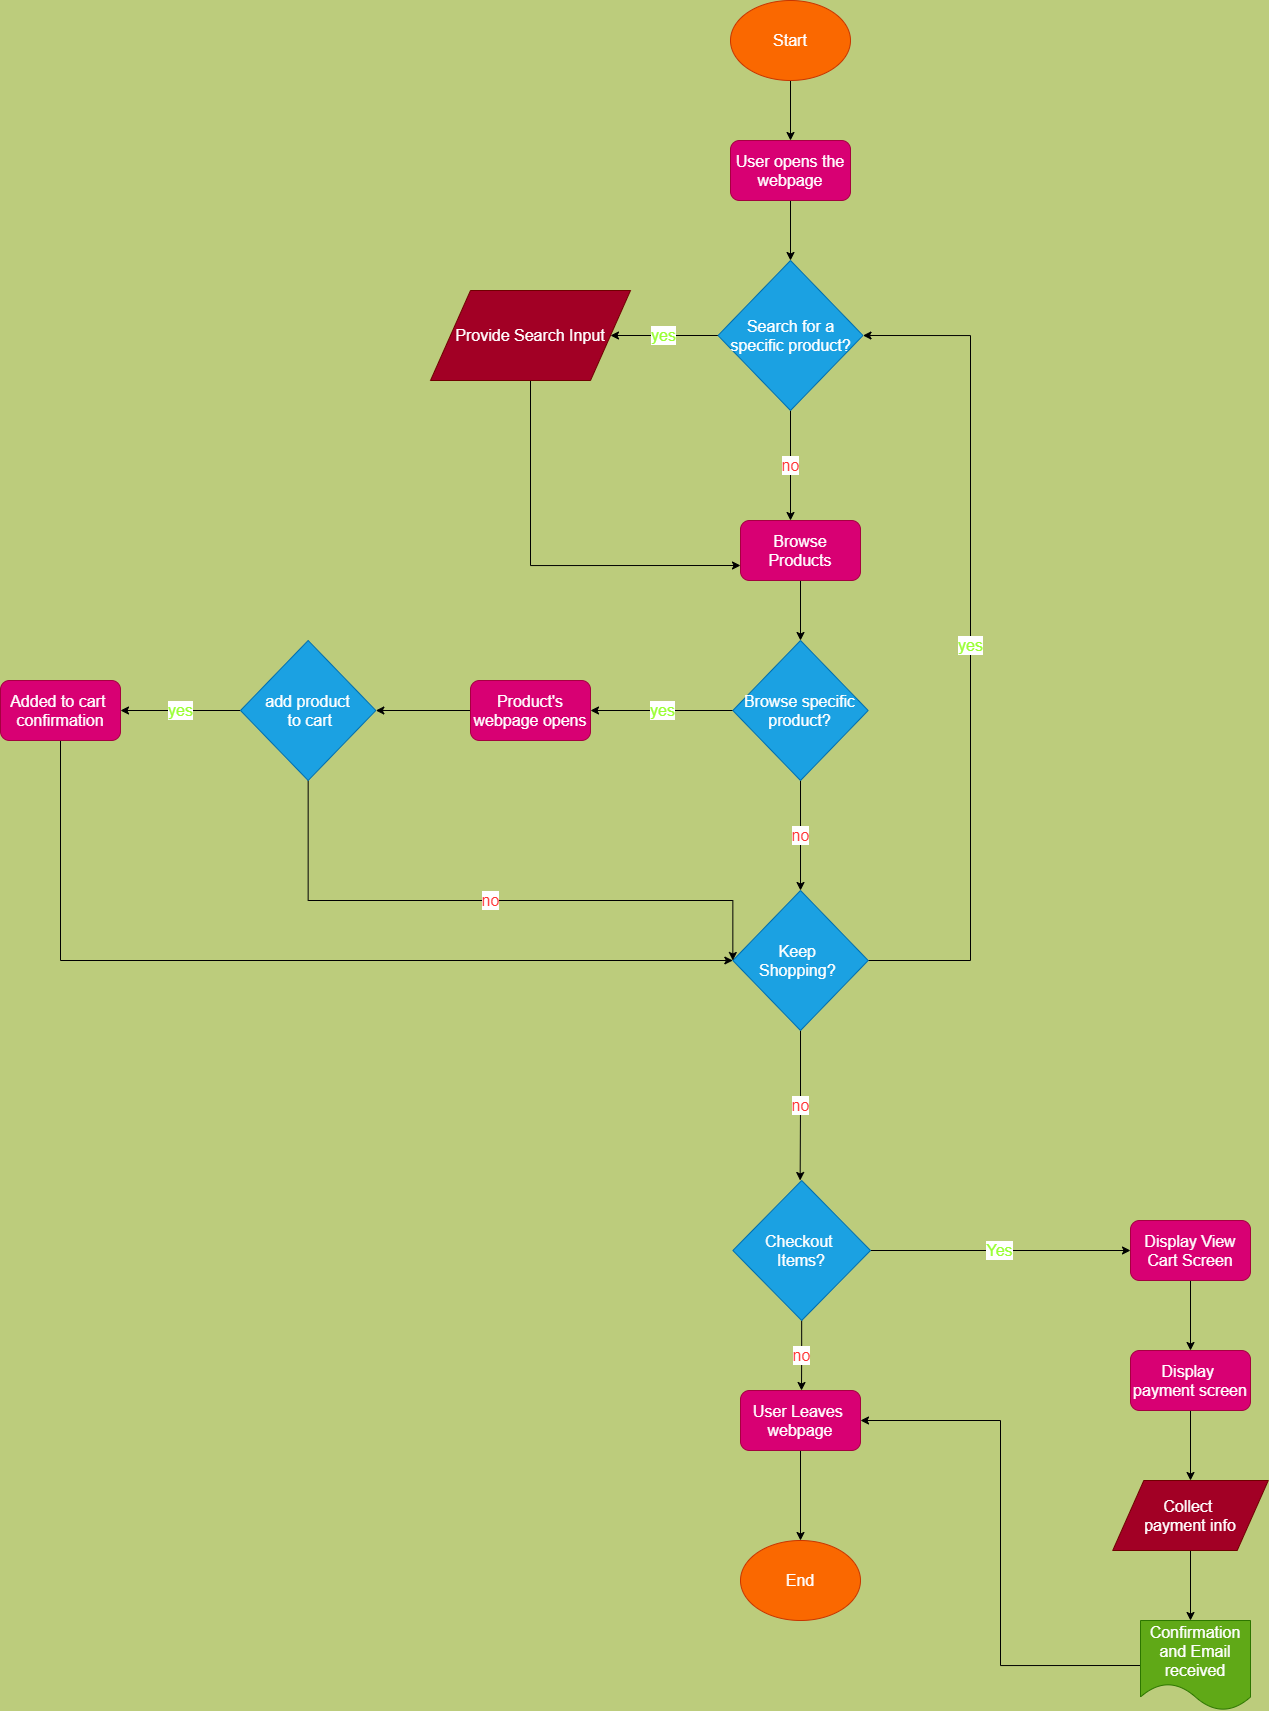

The diagram above was exported from draw.io. Its source (the exported page's mxGraphModel, read from the mxfile embedded in the PNG):
<mxGraphModel dx="1968" dy="786" grid="1" gridSize="10" guides="1" tooltips="1" connect="1" arrows="1" fold="1" page="0" pageScale="1" pageWidth="850" pageHeight="1100" background="#BCCC7C" math="0" shadow="0">
  <root>
    <mxCell id="0" />
    <mxCell id="1" parent="0" />
    <mxCell id="4" style="edgeStyle=orthogonalEdgeStyle;rounded=0;orthogonalLoop=1;jettySize=auto;html=1;exitX=0.5;exitY=1;exitDx=0;exitDy=0;entryX=0.5;entryY=0;entryDx=0;entryDy=0;" edge="1" parent="1" source="2" target="3">
      <mxGeometry relative="1" as="geometry" />
    </mxCell>
    <mxCell id="2" value="&lt;font style=&quot;font-size: 16px&quot;&gt;Start&lt;/font&gt;" style="ellipse;whiteSpace=wrap;html=1;fillColor=#fa6800;strokeColor=#C73500;fontColor=#ffffff;" vertex="1" parent="1">
      <mxGeometry x="210" width="120" height="80" as="geometry" />
    </mxCell>
    <mxCell id="8" style="edgeStyle=orthogonalEdgeStyle;rounded=0;orthogonalLoop=1;jettySize=auto;html=1;exitX=0.5;exitY=1;exitDx=0;exitDy=0;entryX=0.5;entryY=0;entryDx=0;entryDy=0;fontSize=16;" edge="1" parent="1" source="3" target="5">
      <mxGeometry relative="1" as="geometry" />
    </mxCell>
    <mxCell id="3" value="&lt;font style=&quot;font-size: 16px&quot;&gt;User opens the webpage&lt;/font&gt;" style="rounded=1;whiteSpace=wrap;html=1;fillColor=#d80073;strokeColor=#A50040;fontColor=#ffffff;" vertex="1" parent="1">
      <mxGeometry x="210" y="140" width="120" height="60" as="geometry" />
    </mxCell>
    <mxCell id="6" value="yes" style="edgeStyle=orthogonalEdgeStyle;rounded=0;orthogonalLoop=1;jettySize=auto;html=1;exitX=0;exitY=0.5;exitDx=0;exitDy=0;fontSize=16;entryX=1;entryY=0.5;entryDx=0;entryDy=0;fontColor=#99FF33;" edge="1" parent="1" source="5" target="9">
      <mxGeometry relative="1" as="geometry">
        <mxPoint x="110" y="335" as="targetPoint" />
      </mxGeometry>
    </mxCell>
    <mxCell id="7" value="no" style="edgeStyle=orthogonalEdgeStyle;rounded=0;orthogonalLoop=1;jettySize=auto;html=1;exitX=0.5;exitY=1;exitDx=0;exitDy=0;fontSize=16;fontColor=#FF3333;" edge="1" parent="1" source="5">
      <mxGeometry relative="1" as="geometry">
        <mxPoint x="270" y="520" as="targetPoint" />
        <Array as="points">
          <mxPoint x="270" y="470" />
        </Array>
      </mxGeometry>
    </mxCell>
    <mxCell id="5" value="&lt;font style=&quot;font-size: 16px&quot;&gt;Search for a specific product?&lt;/font&gt;" style="rhombus;whiteSpace=wrap;html=1;fillColor=#1ba1e2;strokeColor=#006EAF;fontColor=#ffffff;" vertex="1" parent="1">
      <mxGeometry x="197.5" y="260" width="145" height="150" as="geometry" />
    </mxCell>
    <mxCell id="11" style="edgeStyle=orthogonalEdgeStyle;rounded=0;orthogonalLoop=1;jettySize=auto;html=1;exitX=0.5;exitY=1;exitDx=0;exitDy=0;entryX=0;entryY=0.75;entryDx=0;entryDy=0;fontSize=16;" edge="1" parent="1" source="9" target="10">
      <mxGeometry relative="1" as="geometry" />
    </mxCell>
    <mxCell id="9" value="Provide Search Input" style="shape=parallelogram;perimeter=parallelogramPerimeter;whiteSpace=wrap;html=1;dashed=0;fontSize=16;fillColor=#a20025;strokeColor=#6F0000;fontColor=#ffffff;" vertex="1" parent="1">
      <mxGeometry x="-90" y="290" width="200" height="90" as="geometry" />
    </mxCell>
    <mxCell id="16" style="edgeStyle=orthogonalEdgeStyle;rounded=0;orthogonalLoop=1;jettySize=auto;html=1;exitX=0.5;exitY=1;exitDx=0;exitDy=0;entryX=0.5;entryY=0;entryDx=0;entryDy=0;fontSize=16;" edge="1" parent="1" source="10" target="14">
      <mxGeometry relative="1" as="geometry" />
    </mxCell>
    <mxCell id="10" value="&lt;font style=&quot;font-size: 16px&quot;&gt;Browse Products&lt;/font&gt;" style="rounded=1;whiteSpace=wrap;html=1;fillColor=#d80073;strokeColor=#A50040;fontColor=#ffffff;" vertex="1" parent="1">
      <mxGeometry x="220" y="520" width="120" height="60" as="geometry" />
    </mxCell>
    <mxCell id="17" value="yes" style="edgeStyle=orthogonalEdgeStyle;rounded=0;orthogonalLoop=1;jettySize=auto;html=1;exitX=0;exitY=0.5;exitDx=0;exitDy=0;fontSize=16;fontColor=#99FF33;" edge="1" parent="1" source="14">
      <mxGeometry relative="1" as="geometry">
        <mxPoint x="70" y="710" as="targetPoint" />
      </mxGeometry>
    </mxCell>
    <mxCell id="21" value="no" style="edgeStyle=orthogonalEdgeStyle;rounded=0;orthogonalLoop=1;jettySize=auto;html=1;exitX=0.5;exitY=1;exitDx=0;exitDy=0;entryX=0.5;entryY=0;entryDx=0;entryDy=0;fontSize=16;fontColor=#FF3333;" edge="1" parent="1" source="14" target="20">
      <mxGeometry relative="1" as="geometry" />
    </mxCell>
    <mxCell id="14" value="&lt;font style=&quot;font-size: 16px&quot;&gt;Browse specific product?&lt;/font&gt;" style="rhombus;whiteSpace=wrap;html=1;fillColor=#1ba1e2;strokeColor=#006EAF;fontColor=#ffffff;" vertex="1" parent="1">
      <mxGeometry x="212.33999999999997" y="640" width="135.33" height="140" as="geometry" />
    </mxCell>
    <mxCell id="25" style="edgeStyle=orthogonalEdgeStyle;rounded=0;orthogonalLoop=1;jettySize=auto;html=1;exitX=0;exitY=0.5;exitDx=0;exitDy=0;entryX=1;entryY=0.5;entryDx=0;entryDy=0;fontSize=16;" edge="1" parent="1" source="19" target="24">
      <mxGeometry relative="1" as="geometry" />
    </mxCell>
    <mxCell id="19" value="&lt;span style=&quot;font-size: 16px&quot;&gt;Product's webpage opens&lt;/span&gt;" style="rounded=1;whiteSpace=wrap;html=1;fillColor=#d80073;strokeColor=#A50040;fontColor=#ffffff;" vertex="1" parent="1">
      <mxGeometry x="-50" y="680" width="120" height="60" as="geometry" />
    </mxCell>
    <mxCell id="23" value="yes" style="edgeStyle=orthogonalEdgeStyle;rounded=0;orthogonalLoop=1;jettySize=auto;html=1;exitX=1;exitY=0.5;exitDx=0;exitDy=0;entryX=1;entryY=0.5;entryDx=0;entryDy=0;fontSize=16;fontColor=#99FF33;" edge="1" parent="1" source="20" target="5">
      <mxGeometry relative="1" as="geometry">
        <Array as="points">
          <mxPoint x="450" y="960" />
          <mxPoint x="450" y="335" />
        </Array>
      </mxGeometry>
    </mxCell>
    <mxCell id="36" value="no" style="edgeStyle=orthogonalEdgeStyle;rounded=0;orthogonalLoop=1;jettySize=auto;html=1;exitX=0.5;exitY=1;exitDx=0;exitDy=0;fontSize=16;fontColor=#FF3333;" edge="1" parent="1" source="20">
      <mxGeometry relative="1" as="geometry">
        <mxPoint x="279.6470588235293" y="1180" as="targetPoint" />
      </mxGeometry>
    </mxCell>
    <mxCell id="20" value="&lt;font style=&quot;font-size: 16px&quot;&gt;Keep &lt;br&gt;Shopping?&amp;nbsp;&lt;/font&gt;" style="rhombus;whiteSpace=wrap;html=1;fillColor=#1ba1e2;strokeColor=#006EAF;fontColor=#ffffff;" vertex="1" parent="1">
      <mxGeometry x="212.33999999999997" y="890" width="135.33" height="140" as="geometry" />
    </mxCell>
    <mxCell id="31" value="yes" style="edgeStyle=orthogonalEdgeStyle;rounded=0;orthogonalLoop=1;jettySize=auto;html=1;exitX=0;exitY=0.5;exitDx=0;exitDy=0;entryX=1;entryY=0.5;entryDx=0;entryDy=0;fontSize=16;fontColor=#99FF33;" edge="1" parent="1" source="24" target="29">
      <mxGeometry relative="1" as="geometry" />
    </mxCell>
    <mxCell id="32" value="no" style="edgeStyle=orthogonalEdgeStyle;rounded=0;orthogonalLoop=1;jettySize=auto;html=1;exitX=0.5;exitY=1;exitDx=0;exitDy=0;entryX=0;entryY=0.5;entryDx=0;entryDy=0;fontSize=16;fontColor=#FF3333;" edge="1" parent="1" source="24" target="20">
      <mxGeometry relative="1" as="geometry">
        <Array as="points">
          <mxPoint x="-212" y="900" />
          <mxPoint x="212" y="900" />
        </Array>
      </mxGeometry>
    </mxCell>
    <mxCell id="24" value="&lt;font style=&quot;font-size: 16px&quot;&gt;add product&lt;br&gt;&amp;nbsp;to cart&lt;/font&gt;" style="rhombus;whiteSpace=wrap;html=1;fillColor=#1ba1e2;strokeColor=#006EAF;fontColor=#ffffff;" vertex="1" parent="1">
      <mxGeometry x="-280" y="640" width="135.33" height="140" as="geometry" />
    </mxCell>
    <mxCell id="35" style="edgeStyle=orthogonalEdgeStyle;rounded=0;orthogonalLoop=1;jettySize=auto;html=1;exitX=0.5;exitY=1;exitDx=0;exitDy=0;entryX=0;entryY=0.5;entryDx=0;entryDy=0;fontSize=16;" edge="1" parent="1" source="29" target="20">
      <mxGeometry relative="1" as="geometry">
        <Array as="points">
          <mxPoint x="-460" y="960" />
        </Array>
      </mxGeometry>
    </mxCell>
    <mxCell id="29" value="&lt;span style=&quot;font-size: 16px&quot;&gt;Added to cart&amp;nbsp;&lt;br&gt;confirmation&lt;br&gt;&lt;/span&gt;" style="rounded=1;whiteSpace=wrap;html=1;fillColor=#d80073;strokeColor=#A50040;fontColor=#ffffff;" vertex="1" parent="1">
      <mxGeometry x="-520" y="680" width="120" height="60" as="geometry" />
    </mxCell>
    <mxCell id="45" value="Yes" style="edgeStyle=orthogonalEdgeStyle;rounded=0;orthogonalLoop=1;jettySize=auto;html=1;exitX=1;exitY=0.5;exitDx=0;exitDy=0;fontSize=16;fontColor=#99FF33;" edge="1" parent="1" source="37">
      <mxGeometry relative="1" as="geometry">
        <mxPoint x="610" y="1250" as="targetPoint" />
      </mxGeometry>
    </mxCell>
    <mxCell id="55" value="no" style="edgeStyle=orthogonalEdgeStyle;rounded=0;orthogonalLoop=1;jettySize=auto;html=1;exitX=0.5;exitY=1;exitDx=0;exitDy=0;fontSize=16;fontColor=#FF3333;" edge="1" parent="1" source="37">
      <mxGeometry relative="1" as="geometry">
        <mxPoint x="281" y="1390" as="targetPoint" />
      </mxGeometry>
    </mxCell>
    <mxCell id="37" value="&lt;span style=&quot;font-size: 16px&quot;&gt;Checkout &lt;br&gt;Items?&lt;/span&gt;" style="rhombus;whiteSpace=wrap;html=1;fillColor=#1ba1e2;strokeColor=#006EAF;fontColor=#ffffff;" vertex="1" parent="1">
      <mxGeometry x="212.34" y="1180" width="137.66" height="140" as="geometry" />
    </mxCell>
    <mxCell id="56" style="edgeStyle=orthogonalEdgeStyle;rounded=0;orthogonalLoop=1;jettySize=auto;html=1;exitX=0.5;exitY=1;exitDx=0;exitDy=0;entryX=0.5;entryY=0;entryDx=0;entryDy=0;fontSize=16;fontColor=#99FF33;" edge="1" parent="1" source="42" target="44">
      <mxGeometry relative="1" as="geometry" />
    </mxCell>
    <mxCell id="42" value="&lt;font style=&quot;font-size: 16px&quot;&gt;User Leaves&amp;nbsp;&lt;br&gt;webpage&lt;br&gt;&lt;/font&gt;" style="rounded=1;whiteSpace=wrap;html=1;fillColor=#d80073;strokeColor=#A50040;fontColor=#ffffff;" vertex="1" parent="1">
      <mxGeometry x="220" y="1390" width="120" height="60" as="geometry" />
    </mxCell>
    <mxCell id="44" value="&lt;font style=&quot;font-size: 16px&quot;&gt;End&lt;/font&gt;" style="ellipse;whiteSpace=wrap;html=1;fillColor=#fa6800;strokeColor=#C73500;fontColor=#ffffff;" vertex="1" parent="1">
      <mxGeometry x="220" y="1540" width="120" height="80" as="geometry" />
    </mxCell>
    <mxCell id="49" style="edgeStyle=orthogonalEdgeStyle;rounded=0;orthogonalLoop=1;jettySize=auto;html=1;exitX=0.5;exitY=1;exitDx=0;exitDy=0;fontSize=16;" edge="1" parent="1" source="46" target="47">
      <mxGeometry relative="1" as="geometry" />
    </mxCell>
    <mxCell id="46" value="&lt;font style=&quot;font-size: 16px&quot;&gt;Display View Cart&amp;nbsp;Screen&lt;br&gt;&lt;/font&gt;" style="rounded=1;whiteSpace=wrap;html=1;fillColor=#d80073;strokeColor=#A50040;fontColor=#ffffff;" vertex="1" parent="1">
      <mxGeometry x="610" y="1220" width="120" height="60" as="geometry" />
    </mxCell>
    <mxCell id="51" style="edgeStyle=orthogonalEdgeStyle;rounded=0;orthogonalLoop=1;jettySize=auto;html=1;exitX=0.5;exitY=1;exitDx=0;exitDy=0;entryX=0.5;entryY=0;entryDx=0;entryDy=0;fontSize=16;" edge="1" parent="1" source="47" target="50">
      <mxGeometry relative="1" as="geometry" />
    </mxCell>
    <mxCell id="47" value="&lt;font style=&quot;font-size: 16px&quot;&gt;Display&amp;nbsp;&lt;br&gt;payment screen&lt;br&gt;&lt;/font&gt;" style="rounded=1;whiteSpace=wrap;html=1;fillColor=#d80073;strokeColor=#A50040;fontColor=#ffffff;" vertex="1" parent="1">
      <mxGeometry x="610" y="1350" width="120" height="60" as="geometry" />
    </mxCell>
    <mxCell id="53" style="edgeStyle=orthogonalEdgeStyle;rounded=0;orthogonalLoop=1;jettySize=auto;html=1;exitX=0.5;exitY=1;exitDx=0;exitDy=0;fontSize=16;" edge="1" parent="1" source="50" target="52">
      <mxGeometry relative="1" as="geometry">
        <Array as="points">
          <mxPoint x="670" y="1620" />
          <mxPoint x="670" y="1620" />
        </Array>
      </mxGeometry>
    </mxCell>
    <mxCell id="50" value="Collect &lt;br&gt;payment info" style="shape=parallelogram;perimeter=parallelogramPerimeter;whiteSpace=wrap;html=1;dashed=0;fontSize=16;fillColor=#a20025;strokeColor=#6F0000;fontColor=#ffffff;" vertex="1" parent="1">
      <mxGeometry x="592.22" y="1480" width="155.56" height="70" as="geometry" />
    </mxCell>
    <mxCell id="57" style="edgeStyle=orthogonalEdgeStyle;rounded=0;orthogonalLoop=1;jettySize=auto;html=1;exitX=0;exitY=0.5;exitDx=0;exitDy=0;entryX=1;entryY=0.5;entryDx=0;entryDy=0;fontSize=16;fontColor=#99FF33;" edge="1" parent="1" source="52" target="42">
      <mxGeometry relative="1" as="geometry" />
    </mxCell>
    <mxCell id="52" value="Confirmation&lt;br&gt;and Email received" style="shape=document;whiteSpace=wrap;html=1;boundedLbl=1;dashed=0;flipH=1;fontSize=16;fillColor=#60a917;strokeColor=#2D7600;fontColor=#ffffff;" vertex="1" parent="1">
      <mxGeometry x="620" y="1620" width="110" height="90" as="geometry" />
    </mxCell>
  </root>
</mxGraphModel>